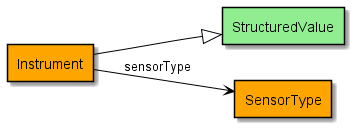

The diagram above was rendered by PlantUML. Its source (embedded in the PNG):
@startuml
!include include.iuml
Class Instrument #orange
Class StructuredValue
Instrument --|> StructuredValue
Class Instrument #orange
Class SensorType #orange
Instrument --> SensorType : "sensorType"
@enduml